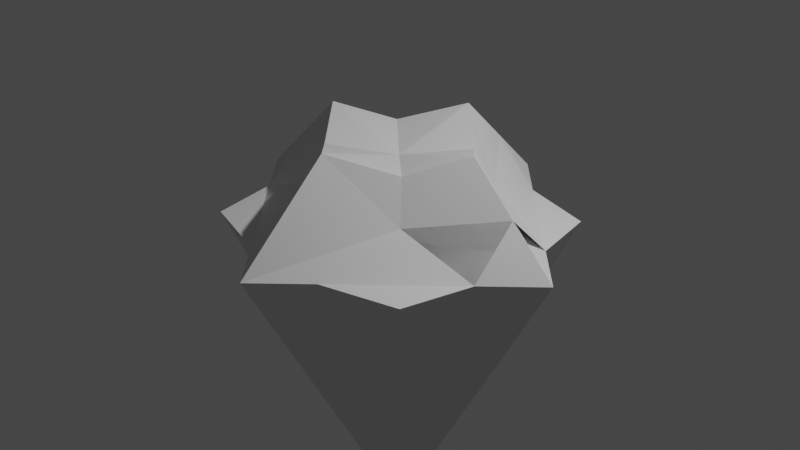 # Source: bbb.blend  (saved by Blender 3.1.7; exported with 4.5.12 LTS)
import bpy
from mathutils import Matrix  # noqa: F401  (used for matrix-valued properties, if any)

bpy.ops.wm.read_factory_settings(use_empty=True)
scene = bpy.context.scene
scene.name = 'Scene'

# ---- collections
col_collection = bpy.data.collections.new('Collection'); scene.collection.children.link(col_collection)

# ---- world
world_world = bpy.data.worlds.new('World'); scene.world = world_world
world_world.use_nodes = True; world_world.node_tree.nodes.clear()
_N = world_world.node_tree.nodes; _L = world_world.node_tree.links
n0 = _N.new('ShaderNodeOutputWorld'); n0.name = 'World Output'; n0.location = (300, 300)
n1 = _N.new('ShaderNodeBackground'); n1.name = 'Background'; n1.location = (10, 300)
n1.inputs[0].default_value = (0.05088, 0.05088, 0.05088, 1.0)
_L.new(n1.outputs[0], n0.inputs[0])
n0.is_active_output = True
world_world.color = (0.05088, 0.05088, 0.05088)
world_world.use_sun_shadow = False
world_world.sun_shadow_jitter_overblur = 0.0

# ---- cameras
cam_camera = bpy.data.cameras.new('Camera')
cam_camera.clip_end = 100.0
cam_camera.ortho_scale = 7.314

# ---- lights
light_light = bpy.data.lights.new('Light', 'POINT')
light_light.transmission_factor = 0.0
light_light.energy = 1000.0
light_light.shadow_soft_size = 0.1
light_light.shadow_maximum_resolution = 0.006
light_light.use_absolute_resolution = True

# ---- meshes
me_diamond = bpy.data.meshes.new('Diamond')
me_diamond.from_pydata([(0.0, 0.9798, 0.9962), (0.0, 0.0, 0.7022), (0.0, 0.0, 0.7022), (0.0, 0.0, -3.642), (2.009, 0.0, 0.03266), (0.0, 0.0, 0.7022), (0.9962, 0.0, 0.9962), (0.0, 1.976, 0.01633), (0.0, 0.0, -3.642), (1.333, 1.249, 0.0245), (0.0, 0.0, -3.642), (0.5022, 1.482, 0.02041), (0.0, 0.0, -3.642), (0.0, 0.0, -3.642), (1.507, 0.494, 0.02858), (0.5548, 0.4899, 0.792), (0.0, 0.0, 0.7022), (1.502, 0.0, 0.5144), (0.0, 1.478, 0.5063), (0.7041, 0.646, 0.3629)], [(2, 1), (5, 2), (9, 19), (11, 19), (11, 18), (15, 19)], [(14, 4, 3, 13), (18, 0, 15, 6, 17, 19), (16, 5, 6, 15), (11, 9, 10, 12), (7, 11, 12, 8), (9, 14, 13, 10), (1, 16, 15, 0), (11, 7, 18, 19, 17, 4, 14, 9), (17, 19, 14)])
_uv = me_diamond.uv_layers.new(name='UVMap')
_uv.uv.foreach_set('vector', [0.0, 0.0, 0.0, 0.0, 0.0, 0.0, 0.0, 0.0, 0.0, 0.0, 0.0, 0.0, 0.0, 0.0, 0.0, 0.0, 0.0, 0.0, 0.0, 0.0, 0.0, 0.0, 0.0, 0.0, 0.0, 0.0, 0.0, 0.0, 0.0, 0.0, 0.0, 0.0, 0.0, 0.0, 0.0, 0.0, 0.0, 0.0, 0.0, 0.0, 0.0, 0.0, 0.0, 0.0, 0.0, 0.0, 0.0, 0.0, 0.0, 0.0, 0.0, 0.0, 0.0, 0.0, 0.0, 0.0, 0.0, 0.0, 0.0, 0.0, 0.0, 0.0, 0.0, 0.0, 0.0, 0.0, 0.0, 0.0, 0.0, 0.0, 0.0, 0.0, 0.0, 0.0, 0.0, 0.0, 0.0, 0.0, 0.0, 0.0, 0.0, 0.0])
me_diamond.use_remesh_fix_poles = True
me_diamond.use_remesh_preserve_attributes = False
me_diamond.update()

# ---- objects
ob_light = bpy.data.objects.new('Light', light_light)
ob_camera = bpy.data.objects.new('Camera', cam_camera)
ob_cube = bpy.data.objects.new('Cube', me_diamond)

# ---- transforms, parenting, visibility, modifiers, constraints
ob_light.location = (4.076, 1.005, 5.904)
ob_light.rotation_euler = (0.6503, 0.05522, 1.866)
ob_light.lock_rotations_4d = False
ob_light.empty_display_type = 'ARROWS'
ob_light.color = (0.0, 0.0, 0.0, 0.0)
ob_light.lineart.crease_threshold = 0.0
ob_camera.location = (7.359, -6.926, 4.958)
ob_camera.rotation_euler = (1.109, 0.0, 0.8149)
ob_camera.lock_rotations_4d = False
ob_camera.empty_display_type = 'ARROWS'
ob_camera.color = (0.0, 0.0, 0.0, 0.0)
ob_camera.display_type = 'WIRE'
ob_camera.lineart.crease_threshold = 0.0
ob_cube.location = (0.0, 0.0, 0.0)
_m = ob_cube.modifiers.new('Mirror', 'MIRROR')
_m.use_axis = (True, True, False)
_m.use_clip = True

# ---- collection membership
col_collection.objects.link(ob_light)
col_collection.objects.link(ob_camera)
col_collection.objects.link(ob_cube)

# ---- scene / render settings (as saved in the file)
scene.camera = ob_camera
scene.frame_start = 1; scene.frame_end = 250; scene.frame_set(1)
scene.render.engine = 'BLENDER_EEVEE_NEXT'
scene.cycles.sampling_pattern = 'TABULATED_SOBOL'
scene.cycles.use_light_tree = False
scene.view_settings.view_transform = 'Filmic'
bpy.context.view_layer.update()
